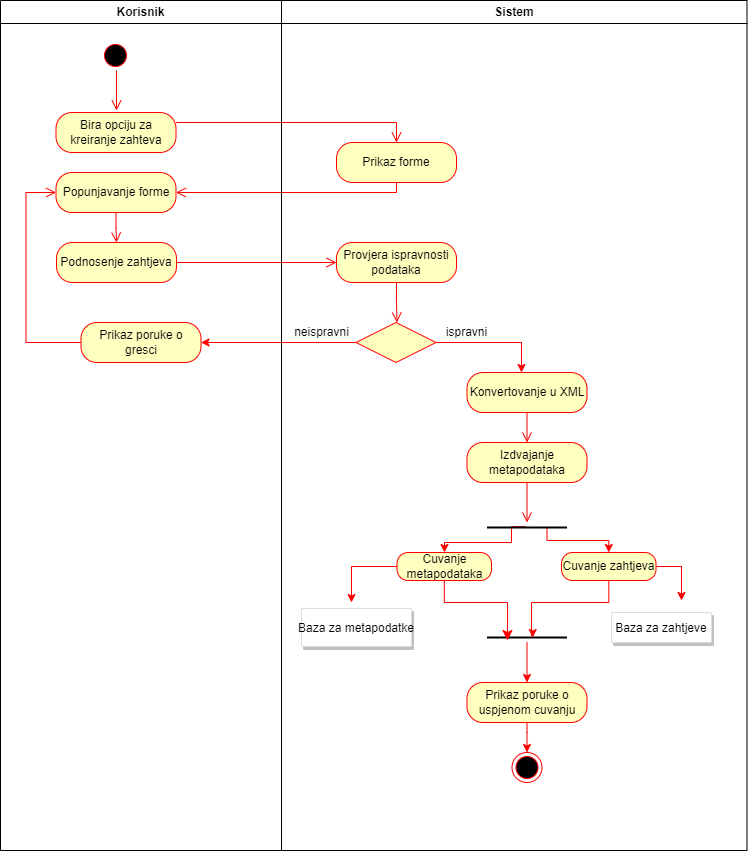

The diagram above was exported from draw.io. Its source (the exported page's mxGraphModel, read from the mxfile embedded in the PNG):
<mxGraphModel dx="1050" dy="523" grid="1" gridSize="10" guides="1" tooltips="1" connect="1" arrows="1" fold="1" page="1" pageScale="1" pageWidth="1169" pageHeight="826" background="none" math="0" shadow="0">
  <root>
    <mxCell id="0" />
    <mxCell id="1" parent="0" />
    <mxCell id="2" value="Korisnik" style="swimlane;whiteSpace=wrap" parent="1" vertex="1">
      <mxGeometry x="169" y="130" width="281" height="850" as="geometry" />
    </mxCell>
    <mxCell id="5" value="" style="ellipse;shape=startState;fillColor=#000000;strokeColor=#ff0000;" parent="2" vertex="1">
      <mxGeometry x="100" y="40" width="30" height="30" as="geometry" />
    </mxCell>
    <mxCell id="6" value="" style="edgeStyle=elbowEdgeStyle;elbow=horizontal;verticalAlign=bottom;endArrow=open;endSize=8;strokeColor=#FF0000;endFill=1;rounded=0" parent="2" source="5" edge="1">
      <mxGeometry x="100" y="40" as="geometry">
        <mxPoint x="115.5" y="110" as="targetPoint" />
      </mxGeometry>
    </mxCell>
    <mxCell id="s8108dA9-vKoF-aeLfd_-57" value="Prikaz forme" style="rounded=1;whiteSpace=wrap;html=1;arcSize=40;fontColor=#000000;fillColor=#ffffc0;strokeColor=#ff0000;" vertex="1" parent="2">
      <mxGeometry x="336" y="142" width="120" height="40" as="geometry" />
    </mxCell>
    <mxCell id="s8108dA9-vKoF-aeLfd_-58" value="Provjera ispravnosti podataka" style="rounded=1;whiteSpace=wrap;html=1;arcSize=40;fontColor=#000000;fillColor=#ffffc0;strokeColor=#ff0000;" vertex="1" parent="2">
      <mxGeometry x="336" y="242" width="120" height="40" as="geometry" />
    </mxCell>
    <mxCell id="s8108dA9-vKoF-aeLfd_-59" value="" style="edgeStyle=orthogonalEdgeStyle;html=1;verticalAlign=bottom;endArrow=open;endSize=8;strokeColor=#ff0000;rounded=0;" edge="1" parent="2" source="s8108dA9-vKoF-aeLfd_-58">
      <mxGeometry relative="1" as="geometry">
        <mxPoint x="396.5" y="322" as="targetPoint" />
      </mxGeometry>
    </mxCell>
    <mxCell id="s8108dA9-vKoF-aeLfd_-60" value="Bira opciju za kreiranje zahteva" style="rounded=1;whiteSpace=wrap;html=1;arcSize=40;fontColor=#000000;fillColor=#ffffc0;strokeColor=#ff0000;" vertex="1" parent="2">
      <mxGeometry x="55.5" y="112" width="120" height="40" as="geometry" />
    </mxCell>
    <mxCell id="s8108dA9-vKoF-aeLfd_-61" value="Popunjavanje forme" style="rounded=1;whiteSpace=wrap;html=1;arcSize=40;fontColor=#000000;fillColor=#ffffc0;strokeColor=#ff0000;" vertex="1" parent="2">
      <mxGeometry x="55.5" y="172" width="120" height="40" as="geometry" />
    </mxCell>
    <mxCell id="s8108dA9-vKoF-aeLfd_-62" value="" style="edgeStyle=orthogonalEdgeStyle;html=1;verticalAlign=bottom;endArrow=open;endSize=8;strokeColor=#ff0000;rounded=0;" edge="1" parent="2" source="s8108dA9-vKoF-aeLfd_-61">
      <mxGeometry relative="1" as="geometry">
        <mxPoint x="116" y="242" as="targetPoint" />
      </mxGeometry>
    </mxCell>
    <mxCell id="s8108dA9-vKoF-aeLfd_-63" value="Podnosenje zahtjeva" style="rounded=1;whiteSpace=wrap;html=1;arcSize=40;fontColor=#000000;fillColor=#ffffc0;strokeColor=#ff0000;" vertex="1" parent="2">
      <mxGeometry x="56" y="242" width="120" height="40" as="geometry" />
    </mxCell>
    <mxCell id="s8108dA9-vKoF-aeLfd_-64" value="Prikaz poruke o gresci" style="rounded=1;whiteSpace=wrap;html=1;arcSize=40;fontColor=#000000;fillColor=#ffffc0;strokeColor=#ff0000;" vertex="1" parent="2">
      <mxGeometry x="80.5" y="322" width="120" height="40" as="geometry" />
    </mxCell>
    <mxCell id="s8108dA9-vKoF-aeLfd_-65" value="" style="edgeStyle=orthogonalEdgeStyle;html=1;verticalAlign=bottom;endArrow=open;endSize=8;strokeColor=#ff0000;rounded=0;entryX=0;entryY=0.5;entryDx=0;entryDy=0;" edge="1" parent="2" source="s8108dA9-vKoF-aeLfd_-64" target="s8108dA9-vKoF-aeLfd_-61">
      <mxGeometry relative="1" as="geometry">
        <mxPoint x="-74.5" y="72" as="targetPoint" />
        <Array as="points">
          <mxPoint x="25.5" y="342" />
          <mxPoint x="25.5" y="192" />
        </Array>
      </mxGeometry>
    </mxCell>
    <mxCell id="s8108dA9-vKoF-aeLfd_-66" value="" style="edgeStyle=orthogonalEdgeStyle;html=1;verticalAlign=bottom;endArrow=open;endSize=8;strokeColor=#ff0000;rounded=0;entryX=0.5;entryY=0;entryDx=0;entryDy=0;" edge="1" parent="2" source="s8108dA9-vKoF-aeLfd_-60" target="s8108dA9-vKoF-aeLfd_-57">
      <mxGeometry relative="1" as="geometry">
        <mxPoint x="-64" y="12" as="targetPoint" />
        <Array as="points">
          <mxPoint x="396" y="122" />
        </Array>
      </mxGeometry>
    </mxCell>
    <mxCell id="s8108dA9-vKoF-aeLfd_-67" value="" style="edgeStyle=orthogonalEdgeStyle;html=1;verticalAlign=bottom;endArrow=open;endSize=8;strokeColor=#ff0000;rounded=0;entryX=1;entryY=0.5;entryDx=0;entryDy=0;" edge="1" parent="2" source="s8108dA9-vKoF-aeLfd_-57" target="s8108dA9-vKoF-aeLfd_-61">
      <mxGeometry relative="1" as="geometry">
        <mxPoint x="-4" y="72" as="targetPoint" />
        <Array as="points">
          <mxPoint x="396" y="192" />
        </Array>
      </mxGeometry>
    </mxCell>
    <mxCell id="s8108dA9-vKoF-aeLfd_-68" value="" style="edgeStyle=orthogonalEdgeStyle;html=1;verticalAlign=bottom;endArrow=open;endSize=8;strokeColor=#ff0000;rounded=0;exitX=1;exitY=0.5;exitDx=0;exitDy=0;entryX=0;entryY=0.5;entryDx=0;entryDy=0;" edge="1" parent="2" source="s8108dA9-vKoF-aeLfd_-63" target="s8108dA9-vKoF-aeLfd_-58">
      <mxGeometry relative="1" as="geometry">
        <mxPoint x="-84" y="142" as="targetPoint" />
      </mxGeometry>
    </mxCell>
    <mxCell id="s8108dA9-vKoF-aeLfd_-69" style="edgeStyle=orthogonalEdgeStyle;rounded=0;orthogonalLoop=1;jettySize=auto;html=1;exitX=0;exitY=0.5;exitDx=0;exitDy=0;entryX=1;entryY=0.5;entryDx=0;entryDy=0;strokeColor=#FF0000;" edge="1" parent="2" source="s8108dA9-vKoF-aeLfd_-70" target="s8108dA9-vKoF-aeLfd_-64">
      <mxGeometry relative="1" as="geometry" />
    </mxCell>
    <mxCell id="s8108dA9-vKoF-aeLfd_-74" value="" style="edgeStyle=orthogonalEdgeStyle;rounded=0;orthogonalLoop=1;jettySize=auto;html=1;strokeColor=#FF0000;" edge="1" parent="2" source="s8108dA9-vKoF-aeLfd_-70">
      <mxGeometry relative="1" as="geometry">
        <mxPoint x="521" y="372" as="targetPoint" />
        <Array as="points">
          <mxPoint x="521" y="342" />
        </Array>
      </mxGeometry>
    </mxCell>
    <mxCell id="s8108dA9-vKoF-aeLfd_-70" value="" style="rhombus;whiteSpace=wrap;html=1;fillColor=#ffffc0;strokeColor=#ff0000;" vertex="1" parent="2">
      <mxGeometry x="355.5" y="322" width="80" height="40" as="geometry" />
    </mxCell>
    <mxCell id="s8108dA9-vKoF-aeLfd_-71" value="neispravni" style="text;html=1;align=center;verticalAlign=middle;resizable=0;points=[];autosize=1;strokeColor=none;fillColor=none;" vertex="1" parent="2">
      <mxGeometry x="280.5" y="317" width="80" height="30" as="geometry" />
    </mxCell>
    <mxCell id="s8108dA9-vKoF-aeLfd_-72" value="ispravni" style="text;html=1;align=center;verticalAlign=middle;resizable=0;points=[];autosize=1;strokeColor=none;fillColor=none;" vertex="1" parent="2">
      <mxGeometry x="435.5" y="317" width="60" height="30" as="geometry" />
    </mxCell>
    <mxCell id="3" value="Sistem" style="swimlane;whiteSpace=wrap" parent="1" vertex="1">
      <mxGeometry x="450" y="130" width="465.5" height="850" as="geometry" />
    </mxCell>
    <mxCell id="s8108dA9-vKoF-aeLfd_-75" value="Konvertovanje u XML" style="rounded=1;whiteSpace=wrap;html=1;arcSize=40;fontColor=#000000;fillColor=#ffffc0;strokeColor=#ff0000;" vertex="1" parent="3">
      <mxGeometry x="185.5" y="372" width="120" height="40" as="geometry" />
    </mxCell>
    <mxCell id="s8108dA9-vKoF-aeLfd_-76" value="" style="edgeStyle=orthogonalEdgeStyle;html=1;verticalAlign=bottom;endArrow=open;endSize=8;strokeColor=#ff0000;rounded=0;" edge="1" source="s8108dA9-vKoF-aeLfd_-75" parent="3">
      <mxGeometry relative="1" as="geometry">
        <mxPoint x="245.5" y="442" as="targetPoint" />
      </mxGeometry>
    </mxCell>
    <mxCell id="s8108dA9-vKoF-aeLfd_-95" value="" style="edgeStyle=orthogonalEdgeStyle;rounded=0;orthogonalLoop=1;jettySize=auto;html=1;strokeColor=#FF0000;endArrow=classic;endFill=1;" edge="1" parent="3" target="s8108dA9-vKoF-aeLfd_-94">
      <mxGeometry relative="1" as="geometry">
        <mxPoint x="245.5" y="722" as="sourcePoint" />
        <Array as="points">
          <mxPoint x="245.5" y="732" />
          <mxPoint x="245.5" y="732" />
        </Array>
      </mxGeometry>
    </mxCell>
    <mxCell id="s8108dA9-vKoF-aeLfd_-123" value="" style="edgeStyle=orthogonalEdgeStyle;rounded=0;orthogonalLoop=1;jettySize=auto;html=1;strokeColor=#FF0000;endArrow=classic;endFill=1;" edge="1" parent="3" source="s8108dA9-vKoF-aeLfd_-83" target="s8108dA9-vKoF-aeLfd_-102">
      <mxGeometry relative="1" as="geometry" />
    </mxCell>
    <mxCell id="s8108dA9-vKoF-aeLfd_-83" value="" style="line;strokeWidth=2;html=1;" vertex="1" parent="3">
      <mxGeometry x="205.5" y="632" width="80" height="10" as="geometry" />
    </mxCell>
    <mxCell id="s8108dA9-vKoF-aeLfd_-89" value="" style="edgeStyle=orthogonalEdgeStyle;rounded=0;orthogonalLoop=1;jettySize=auto;html=1;strokeColor=#FF0000;exitX=0.48;exitY=0.42;exitDx=0;exitDy=0;exitPerimeter=0;" edge="1" parent="3" source="s8108dA9-vKoF-aeLfd_-84" target="s8108dA9-vKoF-aeLfd_-87">
      <mxGeometry relative="1" as="geometry">
        <Array as="points">
          <mxPoint x="230" y="526" />
          <mxPoint x="230" y="542" />
          <mxPoint x="163" y="542" />
        </Array>
      </mxGeometry>
    </mxCell>
    <mxCell id="s8108dA9-vKoF-aeLfd_-93" style="edgeStyle=orthogonalEdgeStyle;rounded=0;orthogonalLoop=1;jettySize=auto;html=1;exitX=0.75;exitY=0.5;exitDx=0;exitDy=0;exitPerimeter=0;entryX=0.5;entryY=0;entryDx=0;entryDy=0;strokeColor=#FF0000;endArrow=classic;endFill=1;" edge="1" parent="3" source="s8108dA9-vKoF-aeLfd_-84" target="s8108dA9-vKoF-aeLfd_-90">
      <mxGeometry relative="1" as="geometry">
        <Array as="points">
          <mxPoint x="266" y="540" />
          <mxPoint x="327" y="540" />
        </Array>
      </mxGeometry>
    </mxCell>
    <mxCell id="s8108dA9-vKoF-aeLfd_-84" value="" style="line;strokeWidth=2;html=1;" vertex="1" parent="3">
      <mxGeometry x="205.5" y="522" width="80" height="10" as="geometry" />
    </mxCell>
    <mxCell id="s8108dA9-vKoF-aeLfd_-85" value="Izdvajanje metapodataka" style="rounded=1;whiteSpace=wrap;html=1;arcSize=40;fontColor=#000000;fillColor=#ffffc0;strokeColor=#ff0000;" vertex="1" parent="3">
      <mxGeometry x="185.5" y="442" width="120" height="40" as="geometry" />
    </mxCell>
    <mxCell id="s8108dA9-vKoF-aeLfd_-86" value="" style="edgeStyle=orthogonalEdgeStyle;html=1;verticalAlign=bottom;endArrow=open;endSize=8;strokeColor=#ff0000;rounded=0;" edge="1" source="s8108dA9-vKoF-aeLfd_-85" parent="3">
      <mxGeometry relative="1" as="geometry">
        <mxPoint x="245.5" y="522" as="targetPoint" />
      </mxGeometry>
    </mxCell>
    <mxCell id="s8108dA9-vKoF-aeLfd_-100" value="" style="edgeStyle=orthogonalEdgeStyle;rounded=0;orthogonalLoop=1;jettySize=auto;html=1;strokeColor=#FF0000;endArrow=classic;endFill=1;" edge="1" parent="3" source="s8108dA9-vKoF-aeLfd_-87">
      <mxGeometry relative="1" as="geometry">
        <mxPoint x="70" y="602" as="targetPoint" />
      </mxGeometry>
    </mxCell>
    <mxCell id="s8108dA9-vKoF-aeLfd_-87" value="Cuvanje metapodataka" style="rounded=1;whiteSpace=wrap;html=1;arcSize=40;fontColor=#000000;fillColor=#ffffc0;strokeColor=#ff0000;" vertex="1" parent="3">
      <mxGeometry x="115.5" y="552" width="94.5" height="28" as="geometry" />
    </mxCell>
    <mxCell id="s8108dA9-vKoF-aeLfd_-88" value="" style="edgeStyle=orthogonalEdgeStyle;html=1;verticalAlign=bottom;endArrow=classic;endSize=8;strokeColor=#ff0000;rounded=0;endFill=1;entryX=0.256;entryY=0.8;entryDx=0;entryDy=0;entryPerimeter=0;" edge="1" source="s8108dA9-vKoF-aeLfd_-87" parent="3" target="s8108dA9-vKoF-aeLfd_-83">
      <mxGeometry relative="1" as="geometry">
        <mxPoint x="226" y="630" as="targetPoint" />
        <Array as="points">
          <mxPoint x="163" y="602" />
          <mxPoint x="226" y="602" />
        </Array>
      </mxGeometry>
    </mxCell>
    <mxCell id="s8108dA9-vKoF-aeLfd_-92" value="" style="edgeStyle=orthogonalEdgeStyle;rounded=0;orthogonalLoop=1;jettySize=auto;html=1;strokeColor=#FF0000;endArrow=classic;endFill=1;entryX=0.571;entryY=0.5;entryDx=0;entryDy=0;entryPerimeter=0;" edge="1" parent="3" source="s8108dA9-vKoF-aeLfd_-90" target="s8108dA9-vKoF-aeLfd_-83">
      <mxGeometry relative="1" as="geometry">
        <mxPoint x="250" y="635" as="targetPoint" />
        <Array as="points">
          <mxPoint x="327" y="602" />
          <mxPoint x="250" y="602" />
          <mxPoint x="250" y="635" />
          <mxPoint x="251" y="635" />
        </Array>
      </mxGeometry>
    </mxCell>
    <mxCell id="s8108dA9-vKoF-aeLfd_-90" value="Cuvanje zahtjeva" style="rounded=1;whiteSpace=wrap;html=1;arcSize=40;fontColor=#000000;fillColor=#ffffc0;strokeColor=#ff0000;" vertex="1" parent="3">
      <mxGeometry x="280" y="552" width="94.5" height="28" as="geometry" />
    </mxCell>
    <mxCell id="s8108dA9-vKoF-aeLfd_-94" value="" style="ellipse;html=1;shape=endState;fillColor=#000000;strokeColor=#ff0000;" vertex="1" parent="3">
      <mxGeometry x="230.5" y="752" width="30" height="30" as="geometry" />
    </mxCell>
    <mxCell id="s8108dA9-vKoF-aeLfd_-96" value="Baza za zahtjeve" style="strokeColor=#dddddd;shadow=1;strokeWidth=1;rounded=1;absoluteArcSize=1;arcSize=2;" vertex="1" parent="3">
      <mxGeometry x="330" y="612" width="100" height="30" as="geometry" />
    </mxCell>
    <mxCell id="s8108dA9-vKoF-aeLfd_-98" value="Baza za metapodatke" style="strokeColor=#dddddd;shadow=1;strokeWidth=1;rounded=1;absoluteArcSize=1;arcSize=2;" vertex="1" parent="3">
      <mxGeometry x="20" y="608" width="110" height="38" as="geometry" />
    </mxCell>
    <mxCell id="s8108dA9-vKoF-aeLfd_-102" value="Prikaz poruke o uspjenom cuvanju" style="rounded=1;whiteSpace=wrap;html=1;arcSize=40;fontColor=#000000;fillColor=#ffffc0;strokeColor=#ff0000;" vertex="1" parent="3">
      <mxGeometry x="185.5" y="682" width="120" height="40" as="geometry" />
    </mxCell>
    <mxCell id="s8108dA9-vKoF-aeLfd_-101" style="edgeStyle=orthogonalEdgeStyle;rounded=0;orthogonalLoop=1;jettySize=auto;html=1;strokeColor=#FF0000;endArrow=classic;endFill=1;" edge="1" parent="1" source="s8108dA9-vKoF-aeLfd_-90">
      <mxGeometry relative="1" as="geometry">
        <mxPoint x="850" y="730" as="targetPoint" />
      </mxGeometry>
    </mxCell>
  </root>
</mxGraphModel>